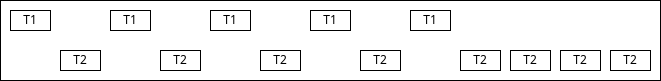

The diagram above was exported from draw.io. Its source (the exported page's mxGraphModel, read from the mxfile embedded in the PNG):
<mxGraphModel dx="1422" dy="870" grid="1" gridSize="10" guides="1" tooltips="1" connect="1" arrows="1" fold="1" page="1" pageScale="1" pageWidth="850" pageHeight="1100" math="0" shadow="0">
  <root>
    <mxCell id="0" />
    <mxCell id="1" parent="0" />
    <mxCell id="2" value="" style="rounded=0;whiteSpace=wrap;html=1;" vertex="1" parent="1">
      <mxGeometry x="200" y="320" width="660" height="80" as="geometry" />
    </mxCell>
    <mxCell id="3" value="T1" style="rounded=0;whiteSpace=wrap;html=1;" vertex="1" parent="1">
      <mxGeometry x="210" y="330" width="40" height="20" as="geometry" />
    </mxCell>
    <mxCell id="4" value="T2" style="rounded=0;whiteSpace=wrap;html=1;" vertex="1" parent="1">
      <mxGeometry x="260" y="370" width="40" height="20" as="geometry" />
    </mxCell>
    <mxCell id="5" value="T1" style="rounded=0;whiteSpace=wrap;html=1;" vertex="1" parent="1">
      <mxGeometry x="310" y="330" width="40" height="20" as="geometry" />
    </mxCell>
    <mxCell id="6" value="T2" style="rounded=0;whiteSpace=wrap;html=1;" vertex="1" parent="1">
      <mxGeometry x="360" y="370" width="40" height="20" as="geometry" />
    </mxCell>
    <mxCell id="7" value="T1" style="rounded=0;whiteSpace=wrap;html=1;" vertex="1" parent="1">
      <mxGeometry x="410" y="330" width="40" height="20" as="geometry" />
    </mxCell>
    <mxCell id="8" value="T2" style="rounded=0;whiteSpace=wrap;html=1;" vertex="1" parent="1">
      <mxGeometry x="460" y="370" width="40" height="20" as="geometry" />
    </mxCell>
    <mxCell id="9" value="T1" style="rounded=0;whiteSpace=wrap;html=1;" vertex="1" parent="1">
      <mxGeometry x="510" y="330" width="40" height="20" as="geometry" />
    </mxCell>
    <mxCell id="10" value="T2" style="rounded=0;whiteSpace=wrap;html=1;" vertex="1" parent="1">
      <mxGeometry x="560" y="370" width="40" height="20" as="geometry" />
    </mxCell>
    <mxCell id="11" value="T1" style="rounded=0;whiteSpace=wrap;html=1;" vertex="1" parent="1">
      <mxGeometry x="610" y="330" width="40" height="20" as="geometry" />
    </mxCell>
    <mxCell id="12" value="T2" style="rounded=0;whiteSpace=wrap;html=1;" vertex="1" parent="1">
      <mxGeometry x="660" y="370" width="40" height="20" as="geometry" />
    </mxCell>
    <mxCell id="13" value="T2" style="rounded=0;whiteSpace=wrap;html=1;" vertex="1" parent="1">
      <mxGeometry x="710" y="370" width="40" height="20" as="geometry" />
    </mxCell>
    <mxCell id="14" value="T2" style="rounded=0;whiteSpace=wrap;html=1;" vertex="1" parent="1">
      <mxGeometry x="760" y="370" width="40" height="20" as="geometry" />
    </mxCell>
    <mxCell id="15" value="T2" style="rounded=0;whiteSpace=wrap;html=1;" vertex="1" parent="1">
      <mxGeometry x="810" y="370" width="40" height="20" as="geometry" />
    </mxCell>
  </root>
</mxGraphModel>